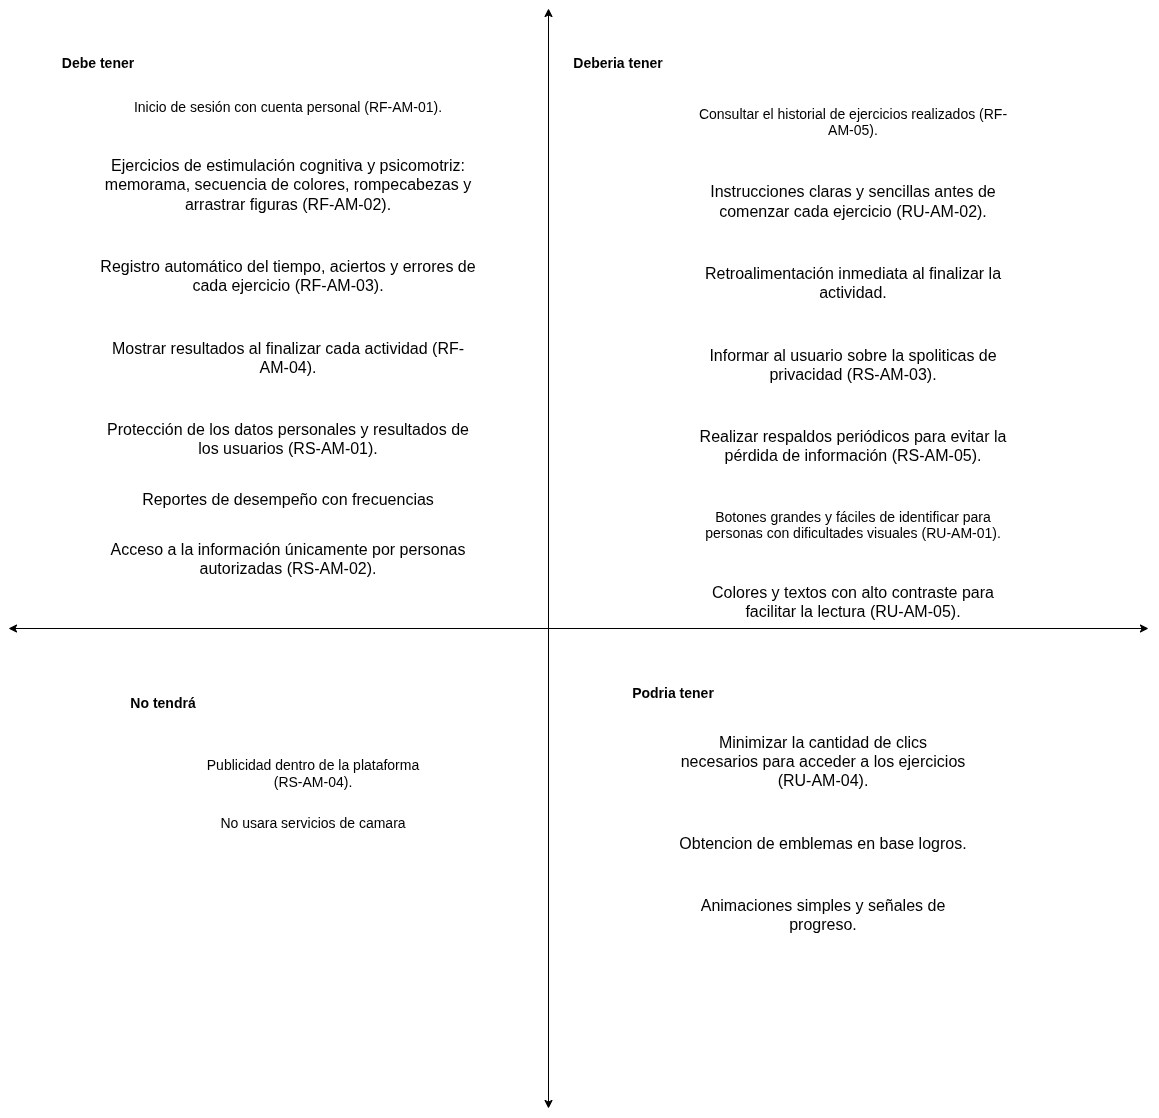

The diagram above was exported from draw.io. Its source (the exported page's mxGraphModel, read from the mxfile embedded in the PNG):
<mxGraphModel dx="1681" dy="2213" grid="1" gridSize="10" guides="1" tooltips="1" connect="1" arrows="1" fold="1" page="1" pageScale="1" pageWidth="827" pageHeight="1169" math="0" shadow="0">
  <root>
    <mxCell id="0" />
    <mxCell id="1" parent="0" />
    <mxCell id="BKEkjQR8Z9RfZpmfKvq9-1" edge="1" parent="1" style="endArrow=classic;startArrow=classic;html=1;rounded=0;" value="">
      <mxGeometry height="50" relative="1" width="50" as="geometry">
        <mxPoint x="390" y="820" as="sourcePoint" />
        <mxPoint x="390" y="-280" as="targetPoint" />
      </mxGeometry>
    </mxCell>
    <mxCell id="BKEkjQR8Z9RfZpmfKvq9-2" edge="1" parent="1" style="endArrow=classic;startArrow=classic;html=1;rounded=0;" value="">
      <mxGeometry height="50" relative="1" width="50" as="geometry">
        <mxPoint x="-150" y="340" as="sourcePoint" />
        <mxPoint x="990" y="340" as="targetPoint" />
      </mxGeometry>
    </mxCell>
    <mxCell id="BKEkjQR8Z9RfZpmfKvq9-3" parent="1" style="text;html=1;whiteSpace=wrap;strokeColor=none;fillColor=none;align=center;verticalAlign=middle;rounded=0;" value="&lt;font style=&quot;font-size: 14px;&quot;&gt;&lt;b style=&quot;&quot;&gt;Deberia&amp;nbsp;&lt;span style=&quot;background-color: transparent; color: light-dark(rgb(0, 0, 0), rgb(255, 255, 255));&quot;&gt;tener&lt;/span&gt;&lt;/b&gt;&lt;/font&gt;" vertex="1">
      <mxGeometry height="30" width="60" x="430" y="-240" as="geometry" />
    </mxCell>
    <mxCell id="BKEkjQR8Z9RfZpmfKvq9-4" parent="1" style="text;html=1;whiteSpace=wrap;strokeColor=none;fillColor=none;align=center;verticalAlign=middle;rounded=0;" value="&lt;b&gt;&lt;font style=&quot;font-size: 14px;&quot;&gt;Debe tener&lt;/font&gt;&lt;/b&gt;" vertex="1">
      <mxGeometry height="30" width="120" x="-120" y="-240" as="geometry" />
    </mxCell>
    <mxCell id="BKEkjQR8Z9RfZpmfKvq9-6" parent="1" style="text;html=1;whiteSpace=wrap;strokeColor=none;fillColor=none;align=center;verticalAlign=middle;rounded=0;" value="&lt;p dir=&quot;auto&quot;&gt;&lt;font style=&quot;font-size: 14px;&quot;&gt;Inicio de sesión con cuenta personal (RF-AM-01).&lt;/font&gt;&lt;/p&gt;&lt;p dir=&quot;auto&quot;&gt;&lt;font style=&quot;font-size: 14px;&quot;&gt;&lt;br&gt;&lt;/font&gt;&lt;/p&gt;&lt;p dir=&quot;auto&quot;&gt;&lt;font size=&quot;3&quot;&gt;Ejercicios de estimulación cognitiva y psicomotriz: memorama, secuencia de colores, rompecabezas y arrastrar figuras (RF-AM-02).&lt;/font&gt;&lt;/p&gt;&lt;font size=&quot;3&quot;&gt;&lt;br&gt;&lt;/font&gt;&lt;p dir=&quot;auto&quot;&gt;&lt;font size=&quot;3&quot;&gt;Registro automático del tiempo, aciertos y errores de cada ejercicio (RF-AM-03).&lt;/font&gt;&lt;/p&gt;&lt;font size=&quot;3&quot;&gt;&lt;br&gt;&lt;/font&gt;&lt;p dir=&quot;auto&quot;&gt;&lt;font size=&quot;3&quot;&gt;Mostrar resultados al finalizar cada actividad (RF-AM-04).&lt;/font&gt;&lt;/p&gt;&lt;font size=&quot;3&quot;&gt;&lt;br&gt;&lt;/font&gt;&lt;p dir=&quot;auto&quot;&gt;&lt;font size=&quot;3&quot;&gt;Protección de los datos personales y resultados de los usuarios (RS-AM-01).&lt;/font&gt;&lt;/p&gt;&lt;font size=&quot;3&quot;&gt;&lt;div&gt;&lt;font size=&quot;3&quot;&gt;&lt;br&gt;&lt;/font&gt;&lt;/div&gt;&lt;div&gt;&lt;font size=&quot;3&quot;&gt;Reportes de desempeño con frecuencias&lt;/font&gt;&lt;/div&gt;&lt;br&gt;&lt;/font&gt;&lt;p dir=&quot;auto&quot;&gt;&lt;font size=&quot;3&quot;&gt;Acceso a la información únicamente por personas autorizadas (RS-AM-02).&lt;/font&gt;&lt;/p&gt;" vertex="1">
      <mxGeometry height="40" width="380" x="-60" y="30" as="geometry" />
    </mxCell>
    <mxCell id="BKEkjQR8Z9RfZpmfKvq9-7" parent="1" style="text;html=1;whiteSpace=wrap;strokeColor=none;fillColor=none;align=center;verticalAlign=middle;rounded=0;" value="&lt;p dir=&quot;auto&quot;&gt;&lt;span style=&quot;background-color: transparent; color: light-dark(rgb(0, 0, 0), rgb(255, 255, 255));&quot;&gt;&lt;font style=&quot;font-size: 14px;&quot;&gt;Consultar el historial de ejercicios realizados (RF-AM-05).&lt;/font&gt;&lt;/span&gt;&lt;/p&gt;&lt;font size=&quot;3&quot;&gt;&lt;br&gt;&lt;/font&gt;&lt;p dir=&quot;auto&quot;&gt;&lt;font size=&quot;3&quot;&gt;Instrucciones claras y sencillas antes de comenzar cada ejercicio (RU-AM-02).&lt;/font&gt;&lt;/p&gt;&lt;font size=&quot;3&quot;&gt;&lt;br&gt;&lt;/font&gt;&lt;p dir=&quot;auto&quot;&gt;&lt;font size=&quot;3&quot;&gt;Retroalimentación inmediata al finalizar la actividad.&lt;/font&gt;&lt;/p&gt;&lt;font size=&quot;3&quot;&gt;&lt;br&gt;&lt;/font&gt;&lt;p dir=&quot;auto&quot;&gt;&lt;font size=&quot;3&quot;&gt;Informar al usuario sobre la spoliticas de privacidad (RS-AM-03).&lt;/font&gt;&lt;/p&gt;&lt;font size=&quot;3&quot;&gt;&lt;br&gt;&lt;/font&gt;&lt;p dir=&quot;auto&quot;&gt;&lt;font size=&quot;3&quot;&gt;Realizar respaldos periódicos para evitar la pérdida de información (RS-AM-05).&lt;/font&gt;&lt;/p&gt;&lt;p dir=&quot;auto&quot;&gt;&lt;font size=&quot;3&quot;&gt;&lt;br&gt;&lt;/font&gt;&lt;/p&gt;&lt;p dir=&quot;auto&quot;&gt;&lt;span style=&quot;background-color: transparent; color: light-dark(rgb(0, 0, 0), rgb(255, 255, 255));&quot;&gt;&lt;font style=&quot;font-size: 14px;&quot;&gt;Botones grandes y fáciles de identificar para personas con dificultades visuales (RU-AM-01).&lt;/font&gt;&lt;/span&gt;&lt;/p&gt;&lt;p dir=&quot;auto&quot;&gt;&lt;span style=&quot;background-color: transparent; color: light-dark(rgb(0, 0, 0), rgb(255, 255, 255));&quot;&gt;&lt;font style=&quot;font-size: 14px;&quot;&gt;&lt;br&gt;&lt;/font&gt;&lt;/span&gt;&lt;/p&gt;&lt;p dir=&quot;auto&quot;&gt;&lt;span style=&quot;font-size: medium;&quot;&gt;Colores y textos con alto contraste para facilitar la lectura (RU-AM-05).&lt;/span&gt;&lt;span style=&quot;background-color: transparent; color: light-dark(rgb(0, 0, 0), rgb(255, 255, 255));&quot;&gt;&lt;font style=&quot;font-size: 14px;&quot;&gt;&lt;/font&gt;&lt;/span&gt;&lt;/p&gt;" vertex="1">
      <mxGeometry height="30" width="330" x="530" y="60" as="geometry" />
    </mxCell>
    <mxCell id="BKEkjQR8Z9RfZpmfKvq9-8" parent="1" style="text;html=1;whiteSpace=wrap;strokeColor=none;fillColor=none;align=center;verticalAlign=middle;rounded=0;" value="&lt;p dir=&quot;auto&quot;&gt;&lt;span style=&quot;font-size: medium; background-color: transparent; color: light-dark(rgb(0, 0, 0), rgb(255, 255, 255));&quot;&gt;Minimizar la cantidad de clics necesarios para acceder a los ejercicios (RU-AM-04).&lt;/span&gt;&lt;/p&gt;&lt;p dir=&quot;auto&quot;&gt;&lt;span style=&quot;font-size: medium; background-color: transparent; color: light-dark(rgb(0, 0, 0), rgb(255, 255, 255));&quot;&gt;&lt;br&gt;&lt;/span&gt;&lt;/p&gt;&lt;p dir=&quot;auto&quot;&gt;&lt;span style=&quot;font-size: medium; background-color: transparent; color: light-dark(rgb(0, 0, 0), rgb(255, 255, 255));&quot;&gt;Obtencion de emblemas en base logros.&lt;/span&gt;&lt;/p&gt;&lt;p dir=&quot;auto&quot;&gt;&lt;span style=&quot;font-size: medium; background-color: transparent; color: light-dark(rgb(0, 0, 0), rgb(255, 255, 255));&quot;&gt;&lt;br&gt;&lt;/span&gt;&lt;/p&gt;&lt;p dir=&quot;auto&quot;&gt;&lt;font size=&quot;3&quot;&gt;Animaciones simples y señales de progreso.&lt;/font&gt;&lt;/p&gt;" vertex="1">
      <mxGeometry height="30" width="290" x="520" y="530" as="geometry" />
    </mxCell>
    <mxCell id="BKEkjQR8Z9RfZpmfKvq9-9" parent="1" style="text;html=1;whiteSpace=wrap;strokeColor=none;fillColor=none;align=center;verticalAlign=middle;rounded=0;" value="&lt;b&gt;&lt;font style=&quot;font-size: 14px;&quot;&gt;Podria tener&lt;/font&gt;&lt;/b&gt;" vertex="1">
      <mxGeometry height="30" width="110" x="460" y="390" as="geometry" />
    </mxCell>
    <mxCell id="BKEkjQR8Z9RfZpmfKvq9-10" parent="1" style="text;html=1;whiteSpace=wrap;strokeColor=none;fillColor=none;align=center;verticalAlign=middle;rounded=0;" value="&lt;font style=&quot;font-size: 14px;&quot;&gt;&lt;b&gt;No tendrá&lt;/b&gt;&lt;/font&gt;" vertex="1">
      <mxGeometry height="30" width="90" x="-40" y="400" as="geometry" />
    </mxCell>
    <mxCell id="BKEkjQR8Z9RfZpmfKvq9-11" parent="1" style="text;html=1;whiteSpace=wrap;strokeColor=none;fillColor=none;align=center;verticalAlign=middle;rounded=0;" value="&lt;font style=&quot;font-size: 14px;&quot;&gt;Publicidad dentro de la plataforma (RS-AM-04).&lt;/font&gt;" vertex="1">
      <mxGeometry height="30" width="240" x="35" y="470" as="geometry" />
    </mxCell>
    <mxCell id="VnScgZevNI2DdZ0hHUh4-1" parent="1" style="text;html=1;whiteSpace=wrap;strokeColor=none;fillColor=none;align=center;verticalAlign=middle;rounded=0;" value="&lt;font style=&quot;font-size: 14px;&quot;&gt;No usara servicios de camara&lt;/font&gt;" vertex="1">
      <mxGeometry height="30" width="210" x="50" y="520" as="geometry" />
    </mxCell>
  </root>
</mxGraphModel>